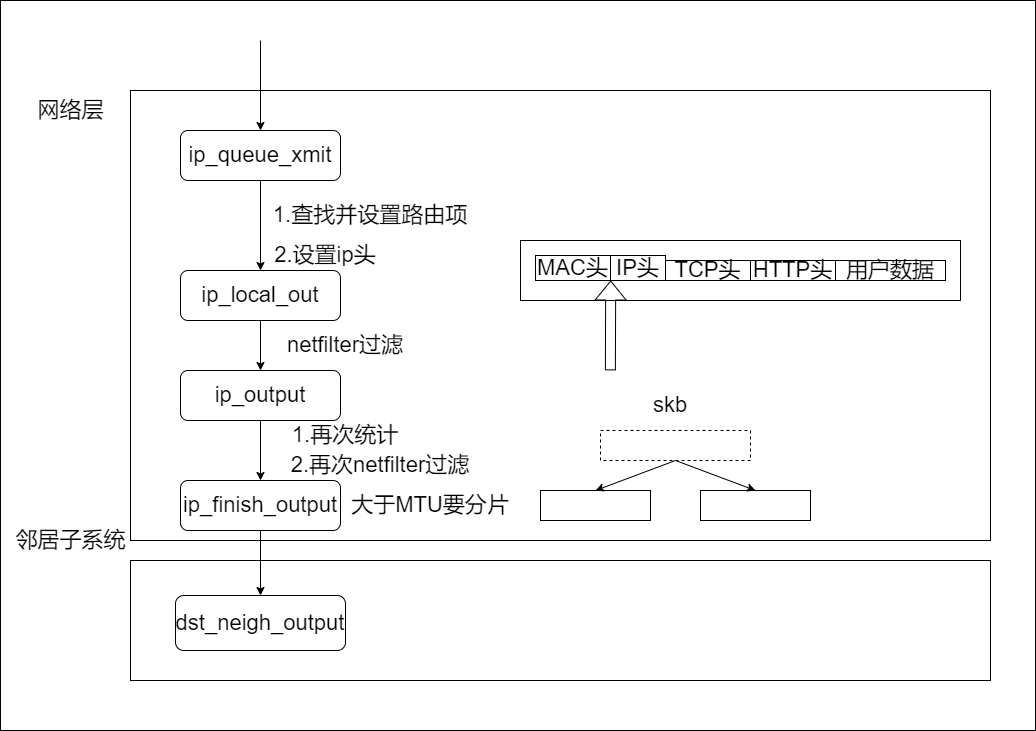

The diagram above was exported from draw.io. Its source (the exported page's mxGraphModel, read from the mxfile embedded in the PNG):
<mxGraphModel dx="1673" dy="886" grid="1" gridSize="10" guides="1" tooltips="1" connect="1" arrows="1" fold="1" page="1" pageScale="1" pageWidth="827" pageHeight="1169" math="0" shadow="0">
  <root>
    <mxCell id="0" />
    <mxCell id="1" parent="0" />
    <mxCell id="OENe1_jbYJct-FpgbTpa-34" value="" style="rounded=0;whiteSpace=wrap;html=1;fontSize=22;" vertex="1" parent="1">
      <mxGeometry x="10" y="30" width="1035" height="730" as="geometry" />
    </mxCell>
    <mxCell id="OENe1_jbYJct-FpgbTpa-1" value="" style="rounded=0;whiteSpace=wrap;html=1;" vertex="1" parent="1">
      <mxGeometry x="140" y="120" width="860" height="450" as="geometry" />
    </mxCell>
    <mxCell id="OENe1_jbYJct-FpgbTpa-2" value="&lt;font style=&quot;font-size: 22px;&quot;&gt;网络层&lt;/font&gt;" style="text;html=1;align=center;verticalAlign=middle;resizable=0;points=[];autosize=1;strokeColor=none;fillColor=none;" vertex="1" parent="1">
      <mxGeometry x="40" y="130" width="80" height="20" as="geometry" />
    </mxCell>
    <mxCell id="OENe1_jbYJct-FpgbTpa-3" value="" style="rounded=0;whiteSpace=wrap;html=1;" vertex="1" parent="1">
      <mxGeometry x="140" y="590" width="860" height="120" as="geometry" />
    </mxCell>
    <mxCell id="OENe1_jbYJct-FpgbTpa-4" value="&lt;font style=&quot;font-size: 22px;&quot;&gt;邻居子系统&lt;/font&gt;" style="text;html=1;align=center;verticalAlign=middle;resizable=0;points=[];autosize=1;strokeColor=none;fillColor=none;" vertex="1" parent="1">
      <mxGeometry x="15" y="560" width="130" height="20" as="geometry" />
    </mxCell>
    <mxCell id="OENe1_jbYJct-FpgbTpa-10" style="edgeStyle=orthogonalEdgeStyle;rounded=0;orthogonalLoop=1;jettySize=auto;html=1;entryX=0.5;entryY=0;entryDx=0;entryDy=0;fontSize=22;" edge="1" parent="1" source="OENe1_jbYJct-FpgbTpa-5" target="OENe1_jbYJct-FpgbTpa-9">
      <mxGeometry relative="1" as="geometry" />
    </mxCell>
    <mxCell id="OENe1_jbYJct-FpgbTpa-5" value="ip_queue_xmit" style="rounded=1;whiteSpace=wrap;html=1;fontSize=22;" vertex="1" parent="1">
      <mxGeometry x="190" y="160" width="160" height="50" as="geometry" />
    </mxCell>
    <mxCell id="OENe1_jbYJct-FpgbTpa-6" value="" style="endArrow=classic;html=1;rounded=0;fontSize=22;" edge="1" parent="1" target="OENe1_jbYJct-FpgbTpa-5">
      <mxGeometry width="50" height="50" relative="1" as="geometry">
        <mxPoint x="270" y="70" as="sourcePoint" />
        <mxPoint x="440" y="360" as="targetPoint" />
      </mxGeometry>
    </mxCell>
    <mxCell id="OENe1_jbYJct-FpgbTpa-7" value="1.查找并设置路由项" style="text;html=1;strokeColor=none;fillColor=none;align=center;verticalAlign=middle;whiteSpace=wrap;rounded=0;fontSize=22;" vertex="1" parent="1">
      <mxGeometry x="280" y="240" width="200" height="10" as="geometry" />
    </mxCell>
    <mxCell id="OENe1_jbYJct-FpgbTpa-8" value="2.设置ip头" style="text;html=1;strokeColor=none;fillColor=none;align=center;verticalAlign=middle;whiteSpace=wrap;rounded=0;fontSize=22;" vertex="1" parent="1">
      <mxGeometry x="280" y="280" width="110" height="10" as="geometry" />
    </mxCell>
    <mxCell id="OENe1_jbYJct-FpgbTpa-12" style="edgeStyle=orthogonalEdgeStyle;rounded=0;orthogonalLoop=1;jettySize=auto;html=1;entryX=0.5;entryY=0;entryDx=0;entryDy=0;fontSize=22;" edge="1" parent="1" source="OENe1_jbYJct-FpgbTpa-9" target="OENe1_jbYJct-FpgbTpa-11">
      <mxGeometry relative="1" as="geometry" />
    </mxCell>
    <mxCell id="OENe1_jbYJct-FpgbTpa-9" value="ip_local_out" style="rounded=1;whiteSpace=wrap;html=1;fontSize=22;" vertex="1" parent="1">
      <mxGeometry x="190" y="300" width="160" height="50" as="geometry" />
    </mxCell>
    <mxCell id="OENe1_jbYJct-FpgbTpa-15" style="edgeStyle=orthogonalEdgeStyle;rounded=0;orthogonalLoop=1;jettySize=auto;html=1;fontSize=22;" edge="1" parent="1" source="OENe1_jbYJct-FpgbTpa-11" target="OENe1_jbYJct-FpgbTpa-14">
      <mxGeometry relative="1" as="geometry" />
    </mxCell>
    <mxCell id="OENe1_jbYJct-FpgbTpa-11" value="ip_output" style="rounded=1;whiteSpace=wrap;html=1;fontSize=22;" vertex="1" parent="1">
      <mxGeometry x="190" y="400" width="160" height="50" as="geometry" />
    </mxCell>
    <mxCell id="OENe1_jbYJct-FpgbTpa-13" value="netfilter过滤" style="text;html=1;strokeColor=none;fillColor=none;align=center;verticalAlign=middle;whiteSpace=wrap;rounded=0;fontSize=22;" vertex="1" parent="1">
      <mxGeometry x="280" y="370" width="150" height="10" as="geometry" />
    </mxCell>
    <mxCell id="OENe1_jbYJct-FpgbTpa-19" style="edgeStyle=orthogonalEdgeStyle;rounded=0;orthogonalLoop=1;jettySize=auto;html=1;entryX=0.5;entryY=0;entryDx=0;entryDy=0;fontSize=22;" edge="1" parent="1" source="OENe1_jbYJct-FpgbTpa-14" target="OENe1_jbYJct-FpgbTpa-18">
      <mxGeometry relative="1" as="geometry" />
    </mxCell>
    <mxCell id="OENe1_jbYJct-FpgbTpa-14" value="ip_finish_output" style="rounded=1;whiteSpace=wrap;html=1;fontSize=22;" vertex="1" parent="1">
      <mxGeometry x="190" y="510" width="160" height="50" as="geometry" />
    </mxCell>
    <mxCell id="OENe1_jbYJct-FpgbTpa-16" value="1.再次统计" style="text;html=1;strokeColor=none;fillColor=none;align=center;verticalAlign=middle;whiteSpace=wrap;rounded=0;fontSize=22;" vertex="1" parent="1">
      <mxGeometry x="280" y="460" width="150" height="10" as="geometry" />
    </mxCell>
    <mxCell id="OENe1_jbYJct-FpgbTpa-17" value="2.再次netfilter过滤" style="text;html=1;strokeColor=none;fillColor=none;align=center;verticalAlign=middle;whiteSpace=wrap;rounded=0;fontSize=22;" vertex="1" parent="1">
      <mxGeometry x="290" y="490" width="200" height="10" as="geometry" />
    </mxCell>
    <mxCell id="OENe1_jbYJct-FpgbTpa-18" value="dst_neigh_output" style="rounded=1;whiteSpace=wrap;html=1;fontSize=22;" vertex="1" parent="1">
      <mxGeometry x="185" y="625" width="170" height="55" as="geometry" />
    </mxCell>
    <mxCell id="OENe1_jbYJct-FpgbTpa-20" value="大于MTU要分片" style="text;html=1;strokeColor=none;fillColor=none;align=center;verticalAlign=middle;whiteSpace=wrap;rounded=0;fontSize=22;" vertex="1" parent="1">
      <mxGeometry x="360" y="530" width="160" height="10" as="geometry" />
    </mxCell>
    <mxCell id="OENe1_jbYJct-FpgbTpa-21" value="" style="rounded=0;whiteSpace=wrap;html=1;fontSize=22;dashed=1;" vertex="1" parent="1">
      <mxGeometry x="610" y="460" width="150" height="30" as="geometry" />
    </mxCell>
    <mxCell id="OENe1_jbYJct-FpgbTpa-22" value="skb" style="text;html=1;strokeColor=none;fillColor=none;align=center;verticalAlign=middle;whiteSpace=wrap;rounded=0;dashed=1;fontSize=22;" vertex="1" parent="1">
      <mxGeometry x="650" y="420" width="60" height="30" as="geometry" />
    </mxCell>
    <mxCell id="OENe1_jbYJct-FpgbTpa-23" value="" style="rounded=0;whiteSpace=wrap;html=1;fontSize=22;" vertex="1" parent="1">
      <mxGeometry x="550" y="520" width="110" height="30" as="geometry" />
    </mxCell>
    <mxCell id="OENe1_jbYJct-FpgbTpa-24" value="" style="rounded=0;whiteSpace=wrap;html=1;fontSize=22;" vertex="1" parent="1">
      <mxGeometry x="710" y="520" width="110" height="30" as="geometry" />
    </mxCell>
    <mxCell id="OENe1_jbYJct-FpgbTpa-25" value="" style="endArrow=classic;html=1;rounded=0;fontSize=22;exitX=0.5;exitY=1;exitDx=0;exitDy=0;entryX=0.5;entryY=0;entryDx=0;entryDy=0;" edge="1" parent="1" source="OENe1_jbYJct-FpgbTpa-21" target="OENe1_jbYJct-FpgbTpa-23">
      <mxGeometry width="50" height="50" relative="1" as="geometry">
        <mxPoint x="390" y="330" as="sourcePoint" />
        <mxPoint x="440" y="280" as="targetPoint" />
      </mxGeometry>
    </mxCell>
    <mxCell id="OENe1_jbYJct-FpgbTpa-26" value="" style="endArrow=classic;html=1;rounded=0;fontSize=22;exitX=0.5;exitY=1;exitDx=0;exitDy=0;entryX=0.5;entryY=0;entryDx=0;entryDy=0;" edge="1" parent="1" source="OENe1_jbYJct-FpgbTpa-21" target="OENe1_jbYJct-FpgbTpa-24">
      <mxGeometry width="50" height="50" relative="1" as="geometry">
        <mxPoint x="390" y="330" as="sourcePoint" />
        <mxPoint x="440" y="280" as="targetPoint" />
      </mxGeometry>
    </mxCell>
    <mxCell id="OENe1_jbYJct-FpgbTpa-27" value="" style="rounded=0;whiteSpace=wrap;html=1;fontSize=22;" vertex="1" parent="1">
      <mxGeometry x="530" y="270" width="440" height="60" as="geometry" />
    </mxCell>
    <mxCell id="OENe1_jbYJct-FpgbTpa-28" value="MAC头" style="rounded=0;whiteSpace=wrap;html=1;fontSize=22;" vertex="1" parent="1">
      <mxGeometry x="545" y="285" width="75" height="25" as="geometry" />
    </mxCell>
    <mxCell id="OENe1_jbYJct-FpgbTpa-29" value="IP头" style="rounded=0;whiteSpace=wrap;html=1;fontSize=22;" vertex="1" parent="1">
      <mxGeometry x="620" y="285" width="55" height="25" as="geometry" />
    </mxCell>
    <mxCell id="OENe1_jbYJct-FpgbTpa-30" value="TCP头" style="rounded=0;whiteSpace=wrap;html=1;fontSize=22;" vertex="1" parent="1">
      <mxGeometry x="675" y="290" width="85" height="20" as="geometry" />
    </mxCell>
    <mxCell id="OENe1_jbYJct-FpgbTpa-31" value="HTTP头" style="rounded=0;whiteSpace=wrap;html=1;fontSize=22;" vertex="1" parent="1">
      <mxGeometry x="760" y="290" width="85" height="20" as="geometry" />
    </mxCell>
    <mxCell id="OENe1_jbYJct-FpgbTpa-32" value="用户数据" style="rounded=0;whiteSpace=wrap;html=1;fontSize=22;" vertex="1" parent="1">
      <mxGeometry x="845" y="290" width="110" height="20" as="geometry" />
    </mxCell>
    <mxCell id="OENe1_jbYJct-FpgbTpa-33" value="" style="shape=flexArrow;endArrow=classic;html=1;rounded=0;fontSize=22;entryX=0.205;entryY=0.667;entryDx=0;entryDy=0;entryPerimeter=0;exitX=0.558;exitY=0.622;exitDx=0;exitDy=0;exitPerimeter=0;" edge="1" parent="1" source="OENe1_jbYJct-FpgbTpa-1" target="OENe1_jbYJct-FpgbTpa-27">
      <mxGeometry width="50" height="50" relative="1" as="geometry">
        <mxPoint x="310" y="400" as="sourcePoint" />
        <mxPoint x="360" y="350" as="targetPoint" />
      </mxGeometry>
    </mxCell>
  </root>
</mxGraphModel>